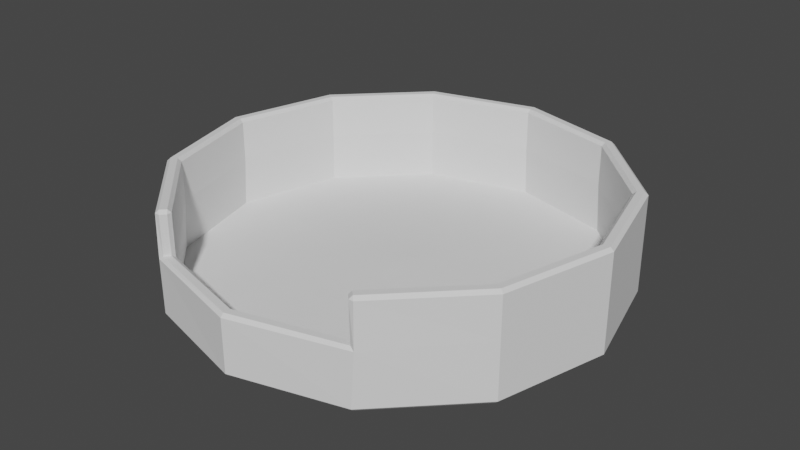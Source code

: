 # Source: HouseCama3.blend  (saved by Blender 3.1.7; exported with 4.5.12 LTS)
import bpy
from mathutils import Matrix  # noqa: F401  (used for matrix-valued properties, if any)

bpy.ops.wm.read_factory_settings(use_empty=True)
scene = bpy.context.scene
scene.name = 'Scene'

# ---- collections
col_collection = bpy.data.collections.new('Collection'); scene.collection.children.link(col_collection)

# ---- world
world_world = bpy.data.worlds.new('World'); scene.world = world_world
world_world.use_nodes = True; world_world.node_tree.nodes.clear()
_N = world_world.node_tree.nodes; _L = world_world.node_tree.links
n0 = _N.new('ShaderNodeOutputWorld'); n0.name = 'World Output'; n0.location = (300, 300)
n1 = _N.new('ShaderNodeBackground'); n1.name = 'Background'; n1.location = (10, 300)
n1.inputs[0].default_value = (0.05088, 0.05088, 0.05088, 1.0)
_L.new(n1.outputs[0], n0.inputs[0])
n0.is_active_output = True
world_world.color = (0.05088, 0.05088, 0.05088)
world_world.use_sun_shadow = False
world_world.sun_shadow_jitter_overblur = 0.0

# ---- meshes
me_housecama3 = bpy.data.meshes.new('HouseCama3')
me_housecama3.from_pydata([(1.822e-08, 2.223, 0.5953), (-1.111, 1.925, 0.5953), (-1.925, 1.111, 0.5953), (-2.223, 3.258e-08, 0.5953), (-1.925, -1.111, 0.5953), (1.925, -1.111, 0.5953), (2.223, -9.109e-08, 0.5953), (1.925, 1.111, 0.5953), (1.111, 1.925, 0.5953), (3.453e-08, 0.0, -0.007226), (1.822e-08, 2.117, 0.08423), (1.822e-08, 2.083, 0.5953), (1.058, 1.833, 0.08423), (-1.041, 1.804, 0.5953), (1.833, 1.058, 0.08423), (-1.804, 1.041, 0.5953), (2.117, -8.068e-08, 0.08423), (-2.083, 3.258e-08, 0.5953), (1.833, -1.058, 0.08423), (-1.804, -1.041, 0.5953), (1.058, -1.833, 0.08423), (-1.709e-07, -2.117, 0.08423), (-1.058, -1.833, 0.08423), (-1.833, -1.058, 0.08423), (1.804, -1.041, 0.5953), (-2.117, 3.258e-08, 0.08423), (2.083, -7.528e-08, 0.5953), (-1.833, 1.058, 0.08423), (1.804, 1.041, 0.5953), (-1.058, 1.833, 0.08423), (1.041, 1.804, 0.5953), (3.452e-08, -9.277e-19, 0.1328), (1.848e-08, 2.188, -0.007226), (1.822e-08, 2.223, 0.02625), (1.111, 1.925, 0.02625), (1.094, 1.895, -0.007226), (1.925, 1.111, 0.02625), (1.895, 1.094, -0.007226), (2.223, -9.109e-08, 0.02625), (2.188, -8.967e-08, -0.007226), (1.925, -1.111, 0.02625), (1.895, -1.094, -0.007226), (1.111, -1.925, 0.02625), (1.094, -1.895, -0.007226), (-1.092, -1.897, 0.5953), (-1.137, -1.909, 0.5619), (-1.761e-07, -2.223, 0.02625), (-1.728e-07, -2.188, -0.007226), (-1.761e-07, -2.223, 0.5619), (-1.745e-07, -2.189, 0.5953), (-1.111, -1.925, 0.02625), (-1.094, -1.895, -0.007226), (1.092, -1.897, 0.5953), (1.137, -1.909, 0.5619), (-1.925, -1.111, 0.02625), (-1.895, -1.094, -0.007226), (-2.223, 3.258e-08, 0.02625), (-2.188, 3.207e-08, -0.007226), (-1.925, 1.111, 0.02625), (-1.895, 1.094, -0.007226), (-1.111, 1.925, 0.02625), (-1.094, 1.895, -0.007226), (1.822e-08, 2.188, 1.036), (1.822e-08, 2.223, 1.003), (1.111, 1.925, 1.003), (1.094, 1.895, 1.036), (1.925, 1.111, 1.003), (1.895, 1.094, 1.036), (2.223, -9.109e-08, 1.003), (2.188, -8.667e-08, 1.036), (1.925, -1.111, 1.003), (1.895, -1.094, 1.036), (1.087, -1.901, 1.003), (1.135, -1.901, 1.003), (1.111, -1.878, 1.036), (-1.087, -1.901, 1.003), (-1.111, -1.878, 1.036), (-1.135, -1.901, 1.003), (-1.925, -1.111, 1.003), (-1.895, -1.094, 1.036), (-2.223, 3.258e-08, 1.003), (-2.188, 3.258e-08, 1.036), (-1.925, 1.111, 1.003), (-1.895, 1.094, 1.036), (-1.111, 1.925, 1.003), (-1.094, 1.895, 1.036), (-1.054, -1.791, 0.5617), (-1.051, -1.839, 0.5953), (-1.709e-07, -2.116, 0.5953), (-1.693e-07, -2.085, 0.5619), (1.054, -1.791, 0.5617), (1.051, -1.839, 0.5953), (1.822e-08, 2.083, 1.003), (1.822e-08, 2.118, 1.036), (1.059, 1.834, 1.036), (1.041, 1.804, 1.003), (1.834, 1.059, 1.036), (1.804, 1.041, 1.003), (2.118, -7.764e-08, 1.036), (2.083, -7.337e-08, 1.003), (1.834, -1.059, 1.036), (1.804, -1.041, 1.003), (1.038, -1.849, 1.003), (1.06, -1.826, 1.036), (1.038, -1.801, 1.003), (-1.038, -1.849, 1.003), (-1.038, -1.801, 1.003), (-1.06, -1.826, 1.036), (-1.834, -1.059, 1.036), (-1.804, -1.041, 1.003), (-2.118, 3.258e-08, 1.036), (-2.083, 3.258e-08, 1.003), (-1.834, 1.059, 1.036), (-1.804, 1.041, 1.003), (-1.059, 1.834, 1.036), (-1.041, 1.804, 1.003)], [], [(61, 32, 9), (57, 59, 9), (55, 57, 9), (75, 44, 87, 105), (45, 77, 78, 4), (43, 47, 9), (41, 43, 9), (39, 41, 9), (37, 39, 9), (35, 37, 9), (60, 1, 0, 33), (32, 35, 9), (59, 61, 9), (62, 85, 114, 93), (36, 7, 6, 38), (38, 6, 5, 40), (40, 5, 53, 42), (42, 53, 48, 46), (44, 49, 88, 87), (49, 52, 91, 88), (5, 70, 73, 53), (56, 3, 2, 58), (58, 2, 1, 60), (0, 63, 64, 8), (34, 8, 7, 36), (85, 83, 112, 114), (83, 81, 110, 112), (81, 79, 108, 110), (50, 45, 4, 54), (52, 72, 102, 91), (71, 69, 98, 100), (69, 67, 96, 98), (67, 65, 94, 96), (65, 62, 93, 94), (29, 10, 11, 13), (25, 27, 15, 17), (23, 25, 17, 19), (86, 19, 109, 106), (22, 23, 19, 86), (24, 90, 104, 101), (11, 30, 95, 92), (16, 18, 24, 26), (14, 16, 26, 28), (12, 14, 28, 30), (10, 31, 12), (10, 12, 30, 11), (27, 29, 13, 15), (30, 28, 97, 95), (12, 31, 14), (14, 31, 16), (16, 31, 18), (18, 31, 20), (20, 31, 21), (21, 31, 22), (22, 31, 23), (23, 31, 25), (25, 31, 27), (27, 31, 29), (29, 31, 10), (15, 13, 115, 113), (17, 15, 113, 111), (20, 21, 89, 90), (18, 20, 90, 24), (19, 17, 111, 109), (26, 24, 101, 99), (28, 26, 99, 97), (13, 11, 92, 115), (46, 48, 45, 50), (47, 51, 9), (54, 4, 3, 56), (51, 55, 9), (8, 64, 66, 7), (21, 22, 86, 89), (2, 82, 84, 1), (3, 80, 82, 2), (4, 78, 80, 3), (79, 76, 107, 108), (74, 71, 100, 103), (6, 68, 70, 5), (7, 66, 68, 6), (1, 84, 63, 0), (72, 73, 74), (75, 76, 77), (102, 103, 104), (105, 106, 107), (33, 34, 35, 32), (34, 36, 37, 35), (36, 38, 39, 37), (49, 44, 45, 48), (38, 40, 41, 39), (40, 42, 43, 41), (42, 46, 47, 43), (46, 50, 51, 47), (50, 54, 55, 51), (54, 56, 57, 55), (77, 45, 44, 75), (56, 58, 59, 57), (72, 52, 53, 73), (58, 60, 61, 59), (60, 33, 32, 61), (52, 49, 48, 53), (85, 62, 63, 84), (83, 85, 84, 82), (81, 83, 82, 80), (79, 81, 80, 78), (76, 79, 78, 77), (71, 74, 73, 70), (69, 71, 70, 68), (67, 69, 68, 66), (65, 67, 66, 64), (62, 65, 64, 63), (89, 86, 87, 88), (105, 87, 86, 106), (104, 90, 91, 102), (90, 89, 88, 91), (115, 92, 93, 114), (113, 115, 114, 112), (111, 113, 112, 110), (109, 111, 110, 108), (106, 109, 108, 107), (101, 104, 103, 100), (99, 101, 100, 98), (97, 99, 98, 96), (95, 97, 96, 94), (92, 95, 94, 93), (74, 103, 102, 72), (75, 105, 107, 76), (33, 0, 8, 34)])
_uv = me_housecama3.uv_layers.new(name='UVMap')
_uv.uv.foreach_set('vector', [0.6319, 0.4546, 0.75, 0.4863, 0.75, 0.25, 0.5137, 0.25, 0.5454, 0.3681, 0.75, 0.25, 0.5454, 0.1319, 0.5137, 0.25, 0.75, 0.25, 0.4167, 0.7108, 0.4167, 0.6461, 0.4167, 0.6461, 0.4167, 0.7108, 0.4145, 0.6408, 0.4142, 0.7108, 0.3333, 0.7108, 0.3333, 0.6461, 0.8681, 0.04539, 0.75, 0.01374, 0.75, 0.25, 0.9546, 0.1319, 0.8681, 0.04539, 0.75, 0.25, 0.9863, 0.25, 0.9546, 0.1319, 0.75, 0.25, 0.9546, 0.3681, 0.9863, 0.25, 0.75, 0.25, 0.8681, 0.4546, 0.9546, 0.3681, 0.75, 0.25, 0.08333, 0.5081, 0.08333, 0.6461, 7.451e-08, 0.6461, 7.451e-08, 0.5081, 0.75, 0.4863, 0.8681, 0.4546, 0.75, 0.25, 0.5454, 0.3681, 0.6319, 0.4546, 0.75, 0.25, 7.451e-08, 0.7161, 0.08333, 0.7161, 0.08333, 0.7161, 7.451e-08, 0.7161, 0.8333, 0.5081, 0.8333, 0.6461, 0.75, 0.6461, 0.75, 0.5081, 0.75, 0.5081, 0.75, 0.6461, 0.6667, 0.6461, 0.6667, 0.5081, 0.6667, 0.5081, 0.6667, 0.6461, 0.5855, 0.638, 0.5833, 0.5081, 0.5833, 0.5081, 0.5854, 0.638, 0.5, 0.638, 0.5, 0.5081, 0.4167, 0.6461, 0.5, 0.6461, 0.5, 0.6461, 0.4167, 0.6461, 0.5, 0.6461, 0.5833, 0.6461, 0.5833, 0.6461, 0.5, 0.6461, 0.6667, 0.6461, 0.6667, 0.7108, 0.5858, 0.7108, 0.5855, 0.6408, 0.25, 0.5081, 0.25, 0.6461, 0.1667, 0.6461, 0.1667, 0.5081, 0.1667, 0.5081, 0.1667, 0.6461, 0.08333, 0.6461, 0.08333, 0.5081, 1.0, 0.6461, 1.0, 0.7108, 0.9167, 0.7108, 0.9167, 0.6461, 0.9167, 0.5081, 0.9167, 0.6461, 0.8333, 0.6461, 0.8333, 0.5081, 0.08333, 0.7161, 0.1667, 0.7161, 0.1667, 0.7161, 0.08333, 0.7161, 0.1667, 0.7161, 0.25, 0.7161, 0.25, 0.7161, 0.1667, 0.7161, 0.25, 0.7161, 0.3333, 0.7161, 0.3333, 0.7161, 0.25, 0.7161, 0.4167, 0.5081, 0.4145, 0.638, 0.3333, 0.6461, 0.3333, 0.5081, 0.5833, 0.6461, 0.5833, 0.7108, 0.5833, 0.7108, 0.5833, 0.6461, 0.6667, 0.7161, 0.75, 0.7161, 0.75, 0.7161, 0.6667, 0.7161, 0.75, 0.7161, 0.8333, 0.7161, 0.8333, 0.7161, 0.75, 0.7161, 0.8333, 0.7161, 0.9167, 0.7161, 0.9167, 0.7161, 0.8333, 0.7161, 0.9167, 0.7161, 1.0, 0.7161, 1.0, 0.7161, 0.9167, 0.7161, 0.08333, 0.5, 7.451e-08, 0.5, 7.451e-08, 0.6461, 0.08333, 0.6461, 0.25, 0.5, 0.1667, 0.5, 0.1667, 0.6461, 0.25, 0.6461, 0.3333, 0.5, 0.25, 0.5, 0.25, 0.6461, 0.3333, 0.6461, 0.4144, 0.6408, 0.3333, 0.6461, 0.3333, 0.7108, 0.4141, 0.7108, 0.4167, 0.5, 0.3333, 0.5, 0.3333, 0.6461, 0.4144, 0.6365, 0.6667, 0.6461, 0.5856, 0.6408, 0.5859, 0.7108, 0.6667, 0.7108, 1.0, 0.6461, 0.9167, 0.6461, 0.9167, 0.7108, 1.0, 0.7108, 0.75, 0.5, 0.6667, 0.5, 0.6667, 0.6461, 0.75, 0.6461, 0.8333, 0.5, 0.75, 0.5, 0.75, 0.6461, 0.8333, 0.6461, 0.9167, 0.5, 0.8333, 0.5, 0.8333, 0.6461, 0.9167, 0.6461, 0.75, 0.49, 0.75, 0.25, 0.87, 0.4578, 1.0, 0.5, 0.9167, 0.5, 0.9167, 0.6461, 1.0, 0.6461, 0.1667, 0.5, 0.08333, 0.5, 0.08333, 0.6461, 0.1667, 0.6461, 0.9167, 0.6461, 0.8333, 0.6461, 0.8333, 0.7108, 0.9167, 0.7108, 0.87, 0.4578, 0.75, 0.25, 0.9578, 0.37, 0.9578, 0.37, 0.75, 0.25, 0.99, 0.25, 0.99, 0.25, 0.75, 0.25, 0.9578, 0.13, 0.9578, 0.13, 0.75, 0.25, 0.87, 0.04215, 0.87, 0.04215, 0.75, 0.25, 0.75, 0.01, 0.75, 0.01, 0.75, 0.25, 0.63, 0.04215, 0.63, 0.04215, 0.75, 0.25, 0.5422, 0.13, 0.5422, 0.13, 0.75, 0.25, 0.51, 0.25, 0.51, 0.25, 0.75, 0.25, 0.5422, 0.37, 0.5422, 0.37, 0.75, 0.25, 0.63, 0.4578, 0.63, 0.4578, 0.75, 0.25, 0.75, 0.49, 0.1667, 0.6461, 0.08333, 0.6461, 0.08333, 0.7108, 0.1667, 0.7108, 0.25, 0.6461, 0.1667, 0.6461, 0.1667, 0.7108, 0.25, 0.7108, 0.5833, 0.5, 0.5, 0.5, 0.5, 0.6366, 0.5853, 0.6368, 0.6667, 0.5, 0.5833, 0.5, 0.5856, 0.6365, 0.6667, 0.6461, 0.3333, 0.6461, 0.25, 0.6461, 0.25, 0.7108, 0.3333, 0.7108, 0.75, 0.6461, 0.6667, 0.6461, 0.6667, 0.7108, 0.75, 0.7108, 0.8333, 0.6461, 0.75, 0.6461, 0.75, 0.7108, 0.8333, 0.7108, 0.08333, 0.6461, 7.451e-08, 0.6461, 7.451e-08, 0.7108, 0.08333, 0.7108, 0.5, 0.5081, 0.5, 0.638, 0.4146, 0.638, 0.4167, 0.5081, 0.75, 0.01374, 0.6319, 0.04539, 0.75, 0.25, 0.3333, 0.5081, 0.3333, 0.6461, 0.25, 0.6461, 0.25, 0.5081, 0.6319, 0.04539, 0.5454, 0.1319, 0.75, 0.25, 0.9167, 0.6461, 0.9167, 0.7108, 0.8333, 0.7108, 0.8333, 0.6461, 0.5, 0.5, 0.4167, 0.5, 0.4147, 0.6368, 0.5, 0.6366, 0.1667, 0.6461, 0.1667, 0.7108, 0.08333, 0.7108, 0.08333, 0.6461, 0.25, 0.6461, 0.25, 0.7108, 0.1667, 0.7108, 0.1667, 0.6461, 0.3333, 0.6461, 0.3333, 0.7108, 0.25, 0.7108, 0.25, 0.6461, 0.3333, 0.7161, 0.4142, 0.7161, 0.4142, 0.7161, 0.3333, 0.7161, 0.5858, 0.7161, 0.6667, 0.7161, 0.6667, 0.7161, 0.5858, 0.7161, 0.75, 0.6461, 0.75, 0.7108, 0.6667, 0.7108, 0.6667, 0.6461, 0.8333, 0.6461, 0.8333, 0.7108, 0.75, 0.7108, 0.75, 0.6461, 0.08333, 0.6461, 0.08333, 0.7108, 7.451e-08, 0.7108, 7.451e-08, 0.6461, 0.5833, 0.7108, 0.5858, 0.7108, 0.5858, 0.7161, 0.4167, 0.7108, 0.4142, 0.7161, 0.4142, 0.7108, 0.5833, 0.7108, 0.5858, 0.7161, 0.5859, 0.7108, 0.4167, 0.7108, 0.4141, 0.7108, 0.4142, 0.7161, 1.0, 0.5081, 0.9167, 0.5081, 0.9173, 0.5, 0.9994, 0.5, 0.9167, 0.5081, 0.8333, 0.5081, 0.834, 0.5, 0.916, 0.5, 0.8333, 0.5081, 0.75, 0.5081, 0.7506, 0.5, 0.8327, 0.5, 0.5, 0.6461, 0.4167, 0.6461, 0.4146, 0.638, 0.5, 0.638, 0.75, 0.5081, 0.6667, 0.5081, 0.6673, 0.5, 0.7494, 0.5, 0.6667, 0.5081, 0.5833, 0.5081, 0.584, 0.5, 0.666, 0.5, 0.5833, 0.5081, 0.5, 0.5081, 0.5006, 0.5, 0.5827, 0.5, 0.5, 0.5081, 0.4167, 0.5081, 0.4173, 0.5, 0.4994, 0.5, 0.4167, 0.5081, 0.3333, 0.5081, 0.334, 0.5, 0.416, 0.5, 0.3333, 0.5081, 0.25, 0.5081, 0.2506, 0.5, 0.3327, 0.5, 0.4142, 0.7108, 0.4145, 0.6408, 0.4167, 0.6461, 0.4167, 0.7108, 0.25, 0.5081, 0.1667, 0.5081, 0.1673, 0.5, 0.2494, 0.5, 0.5833, 0.7108, 0.5833, 0.6461, 0.5855, 0.6408, 0.5858, 0.7108, 0.1667, 0.5081, 0.08333, 0.5081, 0.08398, 0.5, 0.166, 0.5, 0.08333, 0.5081, 7.451e-08, 0.5081, 0.0006496, 0.5, 0.08268, 0.5, 0.5833, 0.6461, 0.5, 0.6461, 0.5, 0.638, 0.5854, 0.638, 0.08333, 0.7161, 7.451e-08, 0.7161, 7.451e-08, 0.7108, 0.08333, 0.7108, 0.1667, 0.7161, 0.08333, 0.7161, 0.08333, 0.7108, 0.1667, 0.7108, 0.25, 0.7161, 0.1667, 0.7161, 0.1667, 0.7108, 0.25, 0.7108, 0.3333, 0.7161, 0.25, 0.7161, 0.25, 0.7108, 0.3333, 0.7108, 0.4142, 0.7161, 0.3333, 0.7161, 0.3333, 0.7108, 0.4142, 0.7108, 0.6667, 0.7161, 0.5858, 0.7161, 0.5858, 0.7108, 0.6667, 0.7108, 0.75, 0.7161, 0.6667, 0.7161, 0.6667, 0.7108, 0.75, 0.7108, 0.8333, 0.7161, 0.75, 0.7161, 0.75, 0.7108, 0.8333, 0.7108, 0.9167, 0.7161, 0.8333, 0.7161, 0.8333, 0.7108, 0.9167, 0.7108, 1.0, 0.7161, 0.9167, 0.7161, 0.9167, 0.7108, 1.0, 0.7108, 0.5, 0.6366, 0.4147, 0.6368, 0.4167, 0.6461, 0.5, 0.6461, 0.4167, 0.7108, 0.4167, 0.6461, 0.4144, 0.6408, 0.4141, 0.7108, 0.5859, 0.7108, 0.5856, 0.6408, 0.5833, 0.6461, 0.5833, 0.7108, 0.5853, 0.6368, 0.5, 0.6366, 0.5, 0.6461, 0.5833, 0.6461, 0.08333, 0.7108, 7.451e-08, 0.7108, 7.451e-08, 0.7161, 0.08333, 0.7161, 0.1667, 0.7108, 0.08333, 0.7108, 0.08333, 0.7161, 0.1667, 0.7161, 0.25, 0.7108, 0.1667, 0.7108, 0.1667, 0.7161, 0.25, 0.7161, 0.3333, 0.7108, 0.25, 0.7108, 0.25, 0.7161, 0.3333, 0.7161, 0.4141, 0.7108, 0.3333, 0.7108, 0.3333, 0.7161, 0.4142, 0.7161, 0.6667, 0.7108, 0.5859, 0.7108, 0.5858, 0.7161, 0.6667, 0.7161, 0.75, 0.7108, 0.6667, 0.7108, 0.6667, 0.7161, 0.75, 0.7161, 0.8333, 0.7108, 0.75, 0.7108, 0.75, 0.7161, 0.8333, 0.7161, 0.9167, 0.7108, 0.8333, 0.7108, 0.8333, 0.7161, 0.9167, 0.7161, 1.0, 0.7108, 0.9167, 0.7108, 0.9167, 0.7161, 1.0, 0.7161, 0.5858, 0.7161, 0.5858, 0.7161, 0.5833, 0.7108, 0.5833, 0.7108, 0.4167, 0.7108, 0.4167, 0.7108, 0.4142, 0.7161, 0.4142, 0.7161, 1.0, 0.5081, 1.0, 0.6461, 0.9167, 0.6461, 0.9167, 0.5081])
me_housecama3.use_remesh_fix_poles = True
me_housecama3.use_remesh_preserve_attributes = False
me_housecama3.update()

# ---- objects
ob_housecama3 = bpy.data.objects.new('HouseCama3', me_housecama3)

# ---- transforms, parenting, visibility, modifiers, constraints
ob_housecama3.location = (0.0, 0.0, 0.0)

# ---- collection membership
col_collection.objects.link(ob_housecama3)

# ---- scene / render settings (as saved in the file)
scene.frame_start = 1; scene.frame_end = 250; scene.frame_set(1)
scene.render.engine = 'BLENDER_EEVEE_NEXT'
scene.cycles.sampling_pattern = 'TABULATED_SOBOL'
scene.cycles.use_light_tree = False
scene.view_settings.view_transform = 'Filmic'
bpy.context.view_layer.update()

# ---- added for rendering (the .blend has no active camera and no usable light): camera, sun
cam_auto = bpy.data.cameras.new('AutoCamera')
cam_auto.lens = 50.0
cam_auto.sensor_width = 36.0
cam_auto.clip_end = 1000.0
ob_auto_camera = bpy.data.objects.new('AutoCamera', cam_auto)
scene.collection.objects.link(ob_auto_camera)
ob_auto_camera.location = (5.89671, -7.07605, 5.23188)
ob_auto_camera.rotation_euler = (1.09748, -7.21219e-08, 0.694738)
scene.camera = ob_auto_camera
light_auto_sun = bpy.data.lights.new('AutoSun', 'SUN')
light_auto_sun.energy = 3.0
light_auto_sun.angle = 0.0523599
ob_auto_sun = bpy.data.objects.new('AutoSun', light_auto_sun)
scene.collection.objects.link(ob_auto_sun)
ob_auto_sun.rotation_euler = (0.872665, 0.174533, 0.523599)
bpy.context.view_layer.update()
